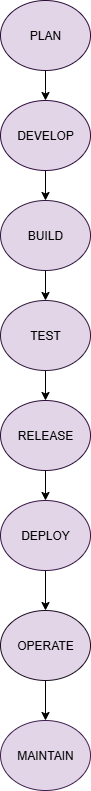

The diagram above was exported from draw.io. Its source (the exported page's mxGraphModel, read from the mxfile embedded in the PNG):
<mxGraphModel dx="1042" dy="534" grid="1" gridSize="10" guides="1" tooltips="1" connect="1" arrows="1" fold="1" page="1" pageScale="1" pageWidth="850" pageHeight="1100" math="0" shadow="0">
  <root>
    <mxCell id="0" />
    <mxCell id="1" parent="0" />
    <mxCell id="T48eTh309W-rBnFjNfNa-4" value="" style="edgeStyle=orthogonalEdgeStyle;rounded=0;orthogonalLoop=1;jettySize=auto;html=1;" edge="1" parent="1" source="T48eTh309W-rBnFjNfNa-2">
      <mxGeometry relative="1" as="geometry">
        <mxPoint x="415" y="100" as="targetPoint" />
      </mxGeometry>
    </mxCell>
    <mxCell id="T48eTh309W-rBnFjNfNa-2" value="PLAN" style="ellipse;whiteSpace=wrap;html=1;fillColor=#e1d5e7;strokeColor=light-dark(#2b0f39, #9577a3);" vertex="1" parent="1">
      <mxGeometry x="370" width="90" height="70" as="geometry" />
    </mxCell>
    <mxCell id="T48eTh309W-rBnFjNfNa-7" value="" style="edgeStyle=orthogonalEdgeStyle;rounded=0;orthogonalLoop=1;jettySize=auto;html=1;" edge="1" parent="1" source="T48eTh309W-rBnFjNfNa-5" target="T48eTh309W-rBnFjNfNa-6">
      <mxGeometry relative="1" as="geometry" />
    </mxCell>
    <mxCell id="T48eTh309W-rBnFjNfNa-5" value="DEVELOP" style="ellipse;whiteSpace=wrap;html=1;fillColor=#e1d5e7;strokeColor=light-dark(#300d3f, #9577a3);" vertex="1" parent="1">
      <mxGeometry x="370" y="100" width="90" height="70" as="geometry" />
    </mxCell>
    <mxCell id="T48eTh309W-rBnFjNfNa-9" value="" style="edgeStyle=orthogonalEdgeStyle;rounded=0;orthogonalLoop=1;jettySize=auto;html=1;" edge="1" parent="1" source="T48eTh309W-rBnFjNfNa-6" target="T48eTh309W-rBnFjNfNa-8">
      <mxGeometry relative="1" as="geometry" />
    </mxCell>
    <mxCell id="T48eTh309W-rBnFjNfNa-6" value="BUILD" style="ellipse;whiteSpace=wrap;html=1;fillColor=#e1d5e7;strokeColor=light-dark(#32193e, #9577a3);" vertex="1" parent="1">
      <mxGeometry x="370" y="200" width="90" height="70" as="geometry" />
    </mxCell>
    <mxCell id="T48eTh309W-rBnFjNfNa-11" value="" style="edgeStyle=orthogonalEdgeStyle;rounded=0;orthogonalLoop=1;jettySize=auto;html=1;" edge="1" parent="1" source="T48eTh309W-rBnFjNfNa-8" target="T48eTh309W-rBnFjNfNa-10">
      <mxGeometry relative="1" as="geometry" />
    </mxCell>
    <mxCell id="T48eTh309W-rBnFjNfNa-8" value="TEST" style="ellipse;whiteSpace=wrap;html=1;fillColor=#e1d5e7;strokeColor=light-dark(#2f183a, #9577a3);" vertex="1" parent="1">
      <mxGeometry x="370" y="300" width="90" height="70" as="geometry" />
    </mxCell>
    <mxCell id="T48eTh309W-rBnFjNfNa-13" value="" style="edgeStyle=orthogonalEdgeStyle;rounded=0;orthogonalLoop=1;jettySize=auto;html=1;" edge="1" parent="1" source="T48eTh309W-rBnFjNfNa-10" target="T48eTh309W-rBnFjNfNa-12">
      <mxGeometry relative="1" as="geometry" />
    </mxCell>
    <mxCell id="T48eTh309W-rBnFjNfNa-10" value="RELEASE" style="ellipse;whiteSpace=wrap;html=1;fillColor=#e1d5e7;strokeColor=light-dark(#2e113b, #9577a3);" vertex="1" parent="1">
      <mxGeometry x="370" y="400" width="90" height="70" as="geometry" />
    </mxCell>
    <mxCell id="T48eTh309W-rBnFjNfNa-15" value="" style="edgeStyle=orthogonalEdgeStyle;rounded=0;orthogonalLoop=1;jettySize=auto;html=1;" edge="1" parent="1" source="T48eTh309W-rBnFjNfNa-12" target="T48eTh309W-rBnFjNfNa-14">
      <mxGeometry relative="1" as="geometry" />
    </mxCell>
    <mxCell id="T48eTh309W-rBnFjNfNa-12" value="DEPLOY" style="ellipse;whiteSpace=wrap;html=1;fillColor=#e1d5e7;strokeColor=light-dark(#371646, #9577a3);" vertex="1" parent="1">
      <mxGeometry x="370" y="500" width="90" height="70" as="geometry" />
    </mxCell>
    <mxCell id="T48eTh309W-rBnFjNfNa-17" value="" style="edgeStyle=orthogonalEdgeStyle;rounded=0;orthogonalLoop=1;jettySize=auto;html=1;" edge="1" parent="1" source="T48eTh309W-rBnFjNfNa-14" target="T48eTh309W-rBnFjNfNa-16">
      <mxGeometry relative="1" as="geometry" />
    </mxCell>
    <mxCell id="T48eTh309W-rBnFjNfNa-14" value="OPERATE" style="ellipse;whiteSpace=wrap;html=1;fillColor=#e1d5e7;strokeColor=light-dark(#1a0e20, #9577a3);" vertex="1" parent="1">
      <mxGeometry x="370" y="610" width="90" height="70" as="geometry" />
    </mxCell>
    <mxCell id="T48eTh309W-rBnFjNfNa-16" value="MAINTAIN" style="ellipse;whiteSpace=wrap;html=1;fillColor=#e1d5e7;strokeColor=light-dark(#412150, #9577a3);" vertex="1" parent="1">
      <mxGeometry x="370" y="720" width="90" height="70" as="geometry" />
    </mxCell>
  </root>
</mxGraphModel>